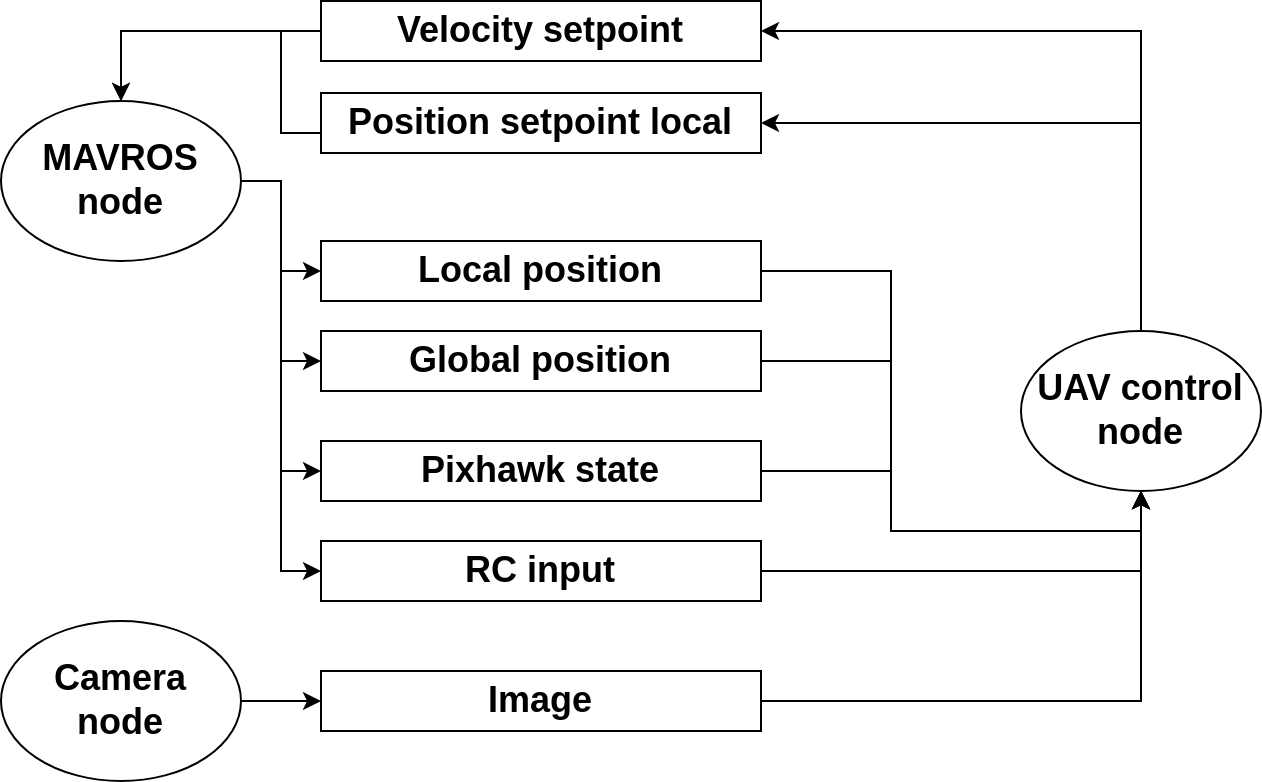

The diagram above was exported from draw.io. Its source (the exported page's mxGraphModel, read from the mxfile embedded in the PNG):
<mxGraphModel dx="1434" dy="870" grid="1" gridSize="10" guides="1" tooltips="1" connect="1" arrows="1" fold="1" page="1" pageScale="1" pageWidth="850" pageHeight="1100" math="0" shadow="0">
  <root>
    <mxCell id="0" />
    <mxCell id="1" parent="0" />
    <mxCell id="2" style="edgeStyle=orthogonalEdgeStyle;rounded=0;orthogonalLoop=1;jettySize=auto;html=1;entryX=1;entryY=0.5;entryDx=0;entryDy=0;exitX=0.5;exitY=0;exitDx=0;exitDy=0;" edge="1" source="4" target="15" parent="1">
      <mxGeometry relative="1" as="geometry" />
    </mxCell>
    <mxCell id="3" style="edgeStyle=orthogonalEdgeStyle;rounded=0;orthogonalLoop=1;jettySize=auto;html=1;entryX=1;entryY=0.5;entryDx=0;entryDy=0;exitX=0.5;exitY=0;exitDx=0;exitDy=0;" edge="1" source="4" target="17" parent="1">
      <mxGeometry relative="1" as="geometry" />
    </mxCell>
    <mxCell id="4" value="&lt;span style=&quot;font-size: 18px;&quot;&gt;&lt;b&gt;UAV control node&lt;/b&gt;&lt;/span&gt;" style="ellipse;whiteSpace=wrap;html=1;" vertex="1" parent="1">
      <mxGeometry x="660" y="535" width="120" height="80" as="geometry" />
    </mxCell>
    <mxCell id="5" value="" style="edgeStyle=orthogonalEdgeStyle;rounded=0;orthogonalLoop=1;jettySize=auto;html=1;" edge="1" source="6" target="13" parent="1">
      <mxGeometry relative="1" as="geometry" />
    </mxCell>
    <mxCell id="6" value="&lt;font style=&quot;font-size: 18px;&quot;&gt;&lt;b&gt;Camera&lt;/b&gt;&lt;/font&gt;&lt;div&gt;&lt;font style=&quot;font-size: 18px;&quot;&gt;&lt;b&gt;node&lt;/b&gt;&lt;/font&gt;&lt;/div&gt;" style="ellipse;whiteSpace=wrap;html=1;" vertex="1" parent="1">
      <mxGeometry x="150" y="680" width="120" height="80" as="geometry" />
    </mxCell>
    <mxCell id="7" style="edgeStyle=orthogonalEdgeStyle;rounded=0;orthogonalLoop=1;jettySize=auto;html=1;entryX=0;entryY=0.5;entryDx=0;entryDy=0;" edge="1" source="11" target="21" parent="1">
      <mxGeometry relative="1" as="geometry" />
    </mxCell>
    <mxCell id="8" style="edgeStyle=orthogonalEdgeStyle;rounded=0;orthogonalLoop=1;jettySize=auto;html=1;entryX=0;entryY=0.5;entryDx=0;entryDy=0;" edge="1" source="11" target="23" parent="1">
      <mxGeometry relative="1" as="geometry" />
    </mxCell>
    <mxCell id="9" style="edgeStyle=orthogonalEdgeStyle;rounded=0;orthogonalLoop=1;jettySize=auto;html=1;entryX=0;entryY=0.5;entryDx=0;entryDy=0;" edge="1" source="11" target="25" parent="1">
      <mxGeometry relative="1" as="geometry" />
    </mxCell>
    <mxCell id="10" style="edgeStyle=orthogonalEdgeStyle;rounded=0;orthogonalLoop=1;jettySize=auto;html=1;entryX=0;entryY=0.5;entryDx=0;entryDy=0;" edge="1" source="11" target="19" parent="1">
      <mxGeometry relative="1" as="geometry" />
    </mxCell>
    <mxCell id="11" value="&lt;font style=&quot;font-size: 18px;&quot;&gt;&lt;b&gt;MAVROS node&lt;/b&gt;&lt;/font&gt;" style="ellipse;whiteSpace=wrap;html=1;" vertex="1" parent="1">
      <mxGeometry x="150" y="420" width="120" height="80" as="geometry" />
    </mxCell>
    <mxCell id="12" style="edgeStyle=orthogonalEdgeStyle;rounded=0;orthogonalLoop=1;jettySize=auto;html=1;" edge="1" source="13" target="4" parent="1">
      <mxGeometry relative="1" as="geometry" />
    </mxCell>
    <mxCell id="13" value="&lt;font style=&quot;font-size: 18px;&quot;&gt;&lt;b&gt;Image&lt;/b&gt;&lt;/font&gt;" style="rounded=0;whiteSpace=wrap;html=1;" vertex="1" parent="1">
      <mxGeometry x="310" y="705" width="220" height="30" as="geometry" />
    </mxCell>
    <mxCell id="14" style="edgeStyle=orthogonalEdgeStyle;rounded=0;orthogonalLoop=1;jettySize=auto;html=1;entryX=0.5;entryY=0;entryDx=0;entryDy=0;" edge="1" source="15" target="11" parent="1">
      <mxGeometry relative="1" as="geometry" />
    </mxCell>
    <mxCell id="15" value="&lt;span style=&quot;font-size: 18px;&quot;&gt;&lt;b&gt;Velocity setpoint&lt;/b&gt;&lt;/span&gt;" style="rounded=0;whiteSpace=wrap;html=1;" vertex="1" parent="1">
      <mxGeometry x="310" y="370" width="220" height="30" as="geometry" />
    </mxCell>
    <mxCell id="16" style="edgeStyle=orthogonalEdgeStyle;rounded=0;orthogonalLoop=1;jettySize=auto;html=1;entryX=0.5;entryY=0;entryDx=0;entryDy=0;" edge="1" target="11" parent="1">
      <mxGeometry relative="1" as="geometry">
        <mxPoint x="310" y="436" as="sourcePoint" />
        <mxPoint x="180" y="410" as="targetPoint" />
        <Array as="points">
          <mxPoint x="290" y="436" />
          <mxPoint x="290" y="385" />
          <mxPoint x="210" y="385" />
        </Array>
      </mxGeometry>
    </mxCell>
    <mxCell id="17" value="&lt;font style=&quot;font-size: 18px;&quot;&gt;&lt;b&gt;Position setpoint local&lt;/b&gt;&lt;/font&gt;" style="rounded=0;whiteSpace=wrap;html=1;" vertex="1" parent="1">
      <mxGeometry x="310" y="416" width="220" height="30" as="geometry" />
    </mxCell>
    <mxCell id="18" style="edgeStyle=orthogonalEdgeStyle;rounded=0;orthogonalLoop=1;jettySize=auto;html=1;entryX=0.5;entryY=1;entryDx=0;entryDy=0;" edge="1" source="19" target="4" parent="1">
      <mxGeometry relative="1" as="geometry" />
    </mxCell>
    <mxCell id="19" value="&lt;font style=&quot;font-size: 18px;&quot;&gt;&lt;b&gt;RC input&lt;/b&gt;&lt;/font&gt;" style="rounded=0;whiteSpace=wrap;html=1;" vertex="1" parent="1">
      <mxGeometry x="310" y="640" width="220" height="30" as="geometry" />
    </mxCell>
    <mxCell id="20" style="edgeStyle=orthogonalEdgeStyle;rounded=0;orthogonalLoop=1;jettySize=auto;html=1;entryX=0.5;entryY=1;entryDx=0;entryDy=0;" edge="1" source="21" target="4" parent="1">
      <mxGeometry relative="1" as="geometry" />
    </mxCell>
    <mxCell id="21" value="&lt;font style=&quot;font-size: 18px;&quot;&gt;&lt;b&gt;Local position&lt;/b&gt;&lt;/font&gt;" style="rounded=0;whiteSpace=wrap;html=1;" vertex="1" parent="1">
      <mxGeometry x="310" y="490" width="220" height="30" as="geometry" />
    </mxCell>
    <mxCell id="22" style="edgeStyle=orthogonalEdgeStyle;rounded=0;orthogonalLoop=1;jettySize=auto;html=1;entryX=0.5;entryY=1;entryDx=0;entryDy=0;" edge="1" source="23" target="4" parent="1">
      <mxGeometry relative="1" as="geometry" />
    </mxCell>
    <mxCell id="23" value="&lt;font style=&quot;font-size: 18px;&quot;&gt;&lt;b&gt;Global position&lt;/b&gt;&lt;/font&gt;" style="rounded=0;whiteSpace=wrap;html=1;" vertex="1" parent="1">
      <mxGeometry x="310" y="535" width="220" height="30" as="geometry" />
    </mxCell>
    <mxCell id="24" style="edgeStyle=orthogonalEdgeStyle;rounded=0;orthogonalLoop=1;jettySize=auto;html=1;entryX=0.5;entryY=1;entryDx=0;entryDy=0;" edge="1" source="25" target="4" parent="1">
      <mxGeometry relative="1" as="geometry" />
    </mxCell>
    <mxCell id="25" value="&lt;span style=&quot;font-size: 18px;&quot;&gt;&lt;b&gt;Pixhawk state&lt;/b&gt;&lt;/span&gt;" style="rounded=0;whiteSpace=wrap;html=1;" vertex="1" parent="1">
      <mxGeometry x="310" y="590" width="220" height="30" as="geometry" />
    </mxCell>
  </root>
</mxGraphModel>